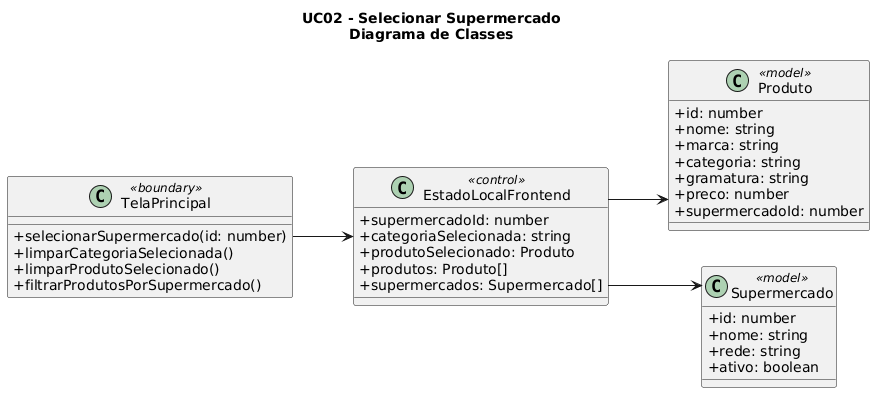

The diagram above was rendered by PlantUML. Its source (embedded in the PNG):
@startuml
title UC02 - Selecionar Supermercado\nDiagrama de Classes

left to right direction
skinparam linetype ortho
skinparam classAttributeIconSize 0

class TelaPrincipal <<boundary>> {
  +selecionarSupermercado(id: number)
  +limparCategoriaSelecionada()
  +limparProdutoSelecionado()
  +filtrarProdutosPorSupermercado()
}

class EstadoLocalFrontend <<control>> {
  +supermercadoId: number
  +categoriaSelecionada: string
  +produtoSelecionado: Produto
  +produtos: Produto[]
  +supermercados: Supermercado[]
}

class Produto <<model>> {
  +id: number
  +nome: string
  +marca: string
  +categoria: string
  +gramatura: string
  +preco: number
  +supermercadoId: number
}

class Supermercado <<model>> {
  +id: number
  +nome: string
  +rede: string
  +ativo: boolean
}

TelaPrincipal --> EstadoLocalFrontend
EstadoLocalFrontend --> Produto
EstadoLocalFrontend --> Supermercado
@enduml